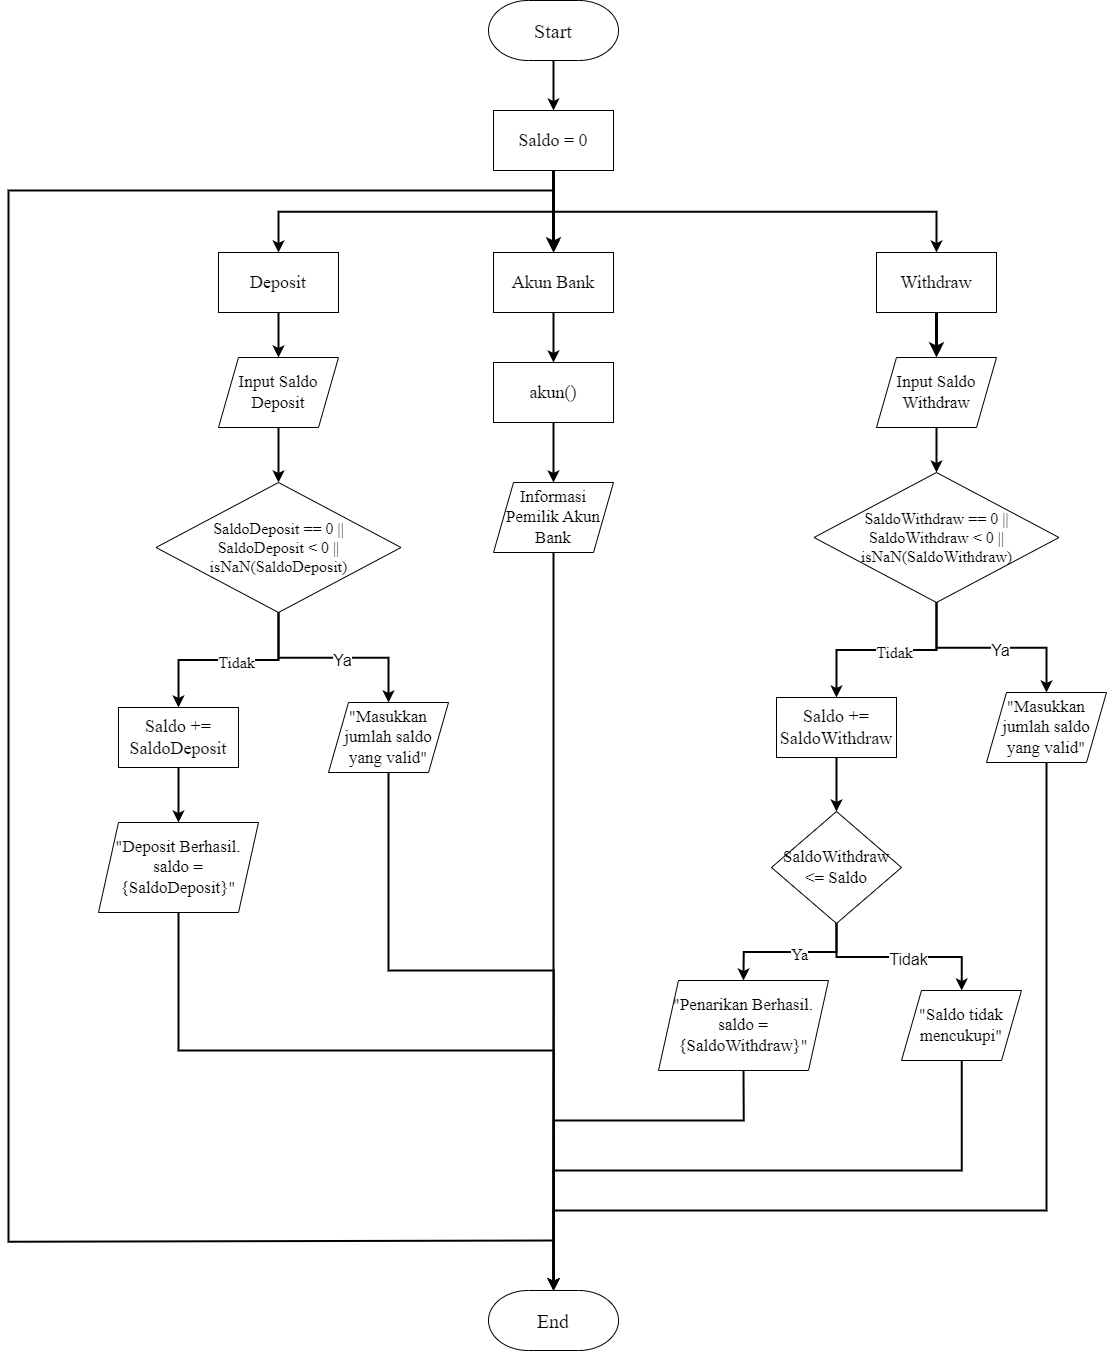

The diagram above was exported from draw.io. Its source (the exported page's mxGraphModel, read from the mxfile embedded in the PNG):
<mxGraphModel dx="3176" dy="1696" grid="1" gridSize="10" guides="1" tooltips="1" connect="1" arrows="1" fold="1" page="1" pageScale="1" pageWidth="1654" pageHeight="1169" math="0" shadow="0">
  <root>
    <mxCell id="0" />
    <mxCell id="1" parent="0" />
    <mxCell id="HUy1XmN0w6nsLcJScznV-31" value="" style="edgeStyle=orthogonalEdgeStyle;rounded=0;orthogonalLoop=1;jettySize=auto;html=1;strokeWidth=2;" edge="1" parent="1" source="HUy1XmN0w6nsLcJScznV-1" target="HUy1XmN0w6nsLcJScznV-14">
      <mxGeometry relative="1" as="geometry" />
    </mxCell>
    <mxCell id="HUy1XmN0w6nsLcJScznV-1" value="Deposit" style="rounded=0;whiteSpace=wrap;html=1;fontFamily=Times New Roman;fontSize=18;" vertex="1" parent="1">
      <mxGeometry x="360" y="272" width="120" height="60" as="geometry" />
    </mxCell>
    <mxCell id="HUy1XmN0w6nsLcJScznV-39" style="edgeStyle=orthogonalEdgeStyle;rounded=0;orthogonalLoop=1;jettySize=auto;html=1;strokeWidth=2;" edge="1" parent="1" source="HUy1XmN0w6nsLcJScznV-2" target="HUy1XmN0w6nsLcJScznV-18">
      <mxGeometry relative="1" as="geometry" />
    </mxCell>
    <mxCell id="HUy1XmN0w6nsLcJScznV-42" value="&lt;font style=&quot;font-size: 16px;&quot; face=&quot;Times New Roman&quot;&gt;Tidak&lt;/font&gt;" style="edgeLabel;html=1;align=center;verticalAlign=middle;resizable=0;points=[];" vertex="1" connectable="0" parent="HUy1XmN0w6nsLcJScznV-39">
      <mxGeometry x="-0.0703" relative="1" as="geometry">
        <mxPoint as="offset" />
      </mxGeometry>
    </mxCell>
    <mxCell id="HUy1XmN0w6nsLcJScznV-40" style="edgeStyle=orthogonalEdgeStyle;rounded=0;orthogonalLoop=1;jettySize=auto;html=1;entryX=0.5;entryY=0;entryDx=0;entryDy=0;strokeWidth=2;fontFamily=Times New Roman;fontSize=18;" edge="1" parent="1" source="HUy1XmN0w6nsLcJScznV-2" target="HUy1XmN0w6nsLcJScznV-17">
      <mxGeometry relative="1" as="geometry" />
    </mxCell>
    <mxCell id="HUy1XmN0w6nsLcJScznV-41" value="&lt;font style=&quot;font-size: 16px;&quot;&gt;Ya&lt;/font&gt;" style="edgeLabel;html=1;align=center;verticalAlign=middle;resizable=0;points=[];" vertex="1" connectable="0" parent="HUy1XmN0w6nsLcJScznV-40">
      <mxGeometry x="-0.1766" y="-1" relative="1" as="geometry">
        <mxPoint x="23" as="offset" />
      </mxGeometry>
    </mxCell>
    <mxCell id="HUy1XmN0w6nsLcJScznV-2" value="SaldoDeposit == 0 ||&lt;br style=&quot;font-size: 16px;&quot;&gt;SaldoDeposit &amp;lt; 0 ||&lt;br style=&quot;font-size: 16px;&quot;&gt;isNaN(SaldoDeposit)" style="rhombus;whiteSpace=wrap;html=1;fontFamily=Times New Roman;fontSize=16;" vertex="1" parent="1">
      <mxGeometry x="297.5" y="502" width="245" height="130" as="geometry" />
    </mxCell>
    <mxCell id="HUy1XmN0w6nsLcJScznV-38" style="edgeStyle=orthogonalEdgeStyle;rounded=0;orthogonalLoop=1;jettySize=auto;html=1;entryX=0.5;entryY=0;entryDx=0;entryDy=0;entryPerimeter=0;strokeWidth=2;" edge="1" parent="1" source="HUy1XmN0w6nsLcJScznV-3" target="HUy1XmN0w6nsLcJScznV-9">
      <mxGeometry relative="1" as="geometry" />
    </mxCell>
    <mxCell id="HUy1XmN0w6nsLcJScznV-3" value="Informasi Pemilik Akun Bank" style="shape=parallelogram;perimeter=parallelogramPerimeter;whiteSpace=wrap;html=1;fixedSize=1;fontFamily=Times New Roman;fontSize=17;" vertex="1" parent="1">
      <mxGeometry x="635" y="502" width="120" height="70" as="geometry" />
    </mxCell>
    <mxCell id="HUy1XmN0w6nsLcJScznV-27" value="" style="edgeStyle=orthogonalEdgeStyle;rounded=0;orthogonalLoop=1;jettySize=auto;html=1;strokeWidth=2;" edge="1" parent="1" source="HUy1XmN0w6nsLcJScznV-8" target="HUy1XmN0w6nsLcJScznV-16">
      <mxGeometry relative="1" as="geometry" />
    </mxCell>
    <mxCell id="HUy1XmN0w6nsLcJScznV-8" value="Start" style="strokeWidth=1;html=1;shape=mxgraph.flowchart.terminator;whiteSpace=wrap;fontFamily=Times New Roman;fontSize=20;" vertex="1" parent="1">
      <mxGeometry x="630" y="20" width="130" height="60" as="geometry" />
    </mxCell>
    <mxCell id="HUy1XmN0w6nsLcJScznV-60" style="edgeStyle=orthogonalEdgeStyle;rounded=0;orthogonalLoop=1;jettySize=auto;html=1;strokeWidth=2;" edge="1" parent="1" target="HUy1XmN0w6nsLcJScznV-11">
      <mxGeometry relative="1" as="geometry">
        <mxPoint x="690" y="210" as="targetPoint" />
        <mxPoint x="695" y="1260" as="sourcePoint" />
        <Array as="points">
          <mxPoint x="695" y="1261" />
          <mxPoint x="150" y="1261" />
          <mxPoint x="150" y="210" />
          <mxPoint x="695" y="210" />
        </Array>
      </mxGeometry>
    </mxCell>
    <mxCell id="HUy1XmN0w6nsLcJScznV-9" value="End" style="strokeWidth=1;html=1;shape=mxgraph.flowchart.terminator;whiteSpace=wrap;fontFamily=Times New Roman;fontSize=20;" vertex="1" parent="1">
      <mxGeometry x="630" y="1310" width="130" height="60" as="geometry" />
    </mxCell>
    <mxCell id="HUy1XmN0w6nsLcJScznV-34" value="" style="edgeStyle=orthogonalEdgeStyle;rounded=0;orthogonalLoop=1;jettySize=auto;html=1;strokeWidth=3;" edge="1" parent="1" source="HUy1XmN0w6nsLcJScznV-10" target="HUy1XmN0w6nsLcJScznV-15">
      <mxGeometry relative="1" as="geometry" />
    </mxCell>
    <mxCell id="HUy1XmN0w6nsLcJScznV-10" value="Withdraw" style="rounded=0;whiteSpace=wrap;html=1;fontFamily=Times New Roman;fontSize=18;" vertex="1" parent="1">
      <mxGeometry x="1018" y="272" width="120" height="60" as="geometry" />
    </mxCell>
    <mxCell id="HUy1XmN0w6nsLcJScznV-32" value="" style="edgeStyle=orthogonalEdgeStyle;rounded=0;orthogonalLoop=1;jettySize=auto;html=1;strokeWidth=2;" edge="1" parent="1" source="HUy1XmN0w6nsLcJScznV-11" target="HUy1XmN0w6nsLcJScznV-12">
      <mxGeometry relative="1" as="geometry" />
    </mxCell>
    <mxCell id="HUy1XmN0w6nsLcJScznV-11" value="Akun Bank" style="rounded=0;whiteSpace=wrap;html=1;fontFamily=Times New Roman;fontSize=18;" vertex="1" parent="1">
      <mxGeometry x="635" y="272" width="120" height="60" as="geometry" />
    </mxCell>
    <mxCell id="HUy1XmN0w6nsLcJScznV-36" value="" style="edgeStyle=orthogonalEdgeStyle;rounded=0;orthogonalLoop=1;jettySize=auto;html=1;strokeWidth=2;" edge="1" parent="1" source="HUy1XmN0w6nsLcJScznV-12" target="HUy1XmN0w6nsLcJScznV-3">
      <mxGeometry relative="1" as="geometry" />
    </mxCell>
    <mxCell id="HUy1XmN0w6nsLcJScznV-12" value="akun()" style="rounded=0;whiteSpace=wrap;html=1;fontFamily=Times New Roman;fontSize=18;" vertex="1" parent="1">
      <mxGeometry x="635" y="382" width="120" height="60" as="geometry" />
    </mxCell>
    <mxCell id="HUy1XmN0w6nsLcJScznV-37" value="" style="edgeStyle=orthogonalEdgeStyle;rounded=0;orthogonalLoop=1;jettySize=auto;html=1;strokeWidth=2;" edge="1" parent="1" source="HUy1XmN0w6nsLcJScznV-14" target="HUy1XmN0w6nsLcJScznV-2">
      <mxGeometry relative="1" as="geometry">
        <Array as="points">
          <mxPoint x="420" y="470" />
          <mxPoint x="420" y="470" />
        </Array>
      </mxGeometry>
    </mxCell>
    <mxCell id="HUy1XmN0w6nsLcJScznV-14" value="Input Saldo Deposit" style="shape=parallelogram;perimeter=parallelogramPerimeter;whiteSpace=wrap;html=1;fixedSize=1;fontFamily=Times New Roman;fontSize=17;" vertex="1" parent="1">
      <mxGeometry x="360" y="377" width="120" height="70" as="geometry" />
    </mxCell>
    <mxCell id="HUy1XmN0w6nsLcJScznV-35" value="" style="edgeStyle=orthogonalEdgeStyle;rounded=0;orthogonalLoop=1;jettySize=auto;html=1;strokeWidth=2;" edge="1" parent="1" source="HUy1XmN0w6nsLcJScznV-15" target="HUy1XmN0w6nsLcJScznV-20">
      <mxGeometry relative="1" as="geometry" />
    </mxCell>
    <mxCell id="HUy1XmN0w6nsLcJScznV-15" value="Input Saldo Withdraw" style="shape=parallelogram;perimeter=parallelogramPerimeter;whiteSpace=wrap;html=1;fixedSize=1;fontFamily=Times New Roman;fontSize=17;" vertex="1" parent="1">
      <mxGeometry x="1018" y="377" width="120" height="70" as="geometry" />
    </mxCell>
    <mxCell id="HUy1XmN0w6nsLcJScznV-28" value="" style="edgeStyle=orthogonalEdgeStyle;rounded=0;orthogonalLoop=1;jettySize=auto;html=1;strokeWidth=3;" edge="1" parent="1" source="HUy1XmN0w6nsLcJScznV-16" target="HUy1XmN0w6nsLcJScznV-11">
      <mxGeometry relative="1" as="geometry" />
    </mxCell>
    <mxCell id="HUy1XmN0w6nsLcJScznV-29" style="edgeStyle=orthogonalEdgeStyle;rounded=0;orthogonalLoop=1;jettySize=auto;html=1;exitX=0.5;exitY=1;exitDx=0;exitDy=0;strokeWidth=2;" edge="1" parent="1" source="HUy1XmN0w6nsLcJScznV-16" target="HUy1XmN0w6nsLcJScznV-10">
      <mxGeometry relative="1" as="geometry" />
    </mxCell>
    <mxCell id="HUy1XmN0w6nsLcJScznV-30" style="edgeStyle=orthogonalEdgeStyle;rounded=0;orthogonalLoop=1;jettySize=auto;html=1;exitX=0.5;exitY=1;exitDx=0;exitDy=0;strokeWidth=2;" edge="1" parent="1" source="HUy1XmN0w6nsLcJScznV-16" target="HUy1XmN0w6nsLcJScznV-1">
      <mxGeometry relative="1" as="geometry" />
    </mxCell>
    <mxCell id="HUy1XmN0w6nsLcJScznV-16" value="Saldo = 0" style="rounded=0;whiteSpace=wrap;html=1;fontFamily=Times New Roman;fontSize=18;" vertex="1" parent="1">
      <mxGeometry x="635" y="130" width="120" height="60" as="geometry" />
    </mxCell>
    <mxCell id="HUy1XmN0w6nsLcJScznV-54" style="edgeStyle=orthogonalEdgeStyle;rounded=0;orthogonalLoop=1;jettySize=auto;html=1;entryX=0.5;entryY=0;entryDx=0;entryDy=0;entryPerimeter=0;exitX=0.5;exitY=1;exitDx=0;exitDy=0;strokeWidth=2;" edge="1" parent="1" source="HUy1XmN0w6nsLcJScznV-17" target="HUy1XmN0w6nsLcJScznV-9">
      <mxGeometry relative="1" as="geometry">
        <Array as="points">
          <mxPoint x="530" y="990" />
          <mxPoint x="695" y="990" />
        </Array>
      </mxGeometry>
    </mxCell>
    <mxCell id="HUy1XmN0w6nsLcJScznV-17" value="&quot;Masukkan jumlah saldo yang valid&quot;" style="shape=parallelogram;perimeter=parallelogramPerimeter;whiteSpace=wrap;html=1;fixedSize=1;fontFamily=Times New Roman;fontSize=17;" vertex="1" parent="1">
      <mxGeometry x="470" y="722" width="120" height="70" as="geometry" />
    </mxCell>
    <mxCell id="HUy1XmN0w6nsLcJScznV-55" value="" style="edgeStyle=orthogonalEdgeStyle;rounded=0;orthogonalLoop=1;jettySize=auto;html=1;strokeWidth=2;" edge="1" parent="1" source="HUy1XmN0w6nsLcJScznV-18" target="HUy1XmN0w6nsLcJScznV-19">
      <mxGeometry relative="1" as="geometry" />
    </mxCell>
    <mxCell id="HUy1XmN0w6nsLcJScznV-18" value="Saldo += SaldoDeposit" style="rounded=0;whiteSpace=wrap;html=1;fontFamily=Times New Roman;fontSize=18;" vertex="1" parent="1">
      <mxGeometry x="260" y="727" width="120" height="60" as="geometry" />
    </mxCell>
    <mxCell id="HUy1XmN0w6nsLcJScznV-56" style="edgeStyle=orthogonalEdgeStyle;rounded=0;orthogonalLoop=1;jettySize=auto;html=1;entryX=0.5;entryY=0;entryDx=0;entryDy=0;entryPerimeter=0;exitX=0.5;exitY=1;exitDx=0;exitDy=0;strokeWidth=2;" edge="1" parent="1" source="HUy1XmN0w6nsLcJScznV-19" target="HUy1XmN0w6nsLcJScznV-9">
      <mxGeometry relative="1" as="geometry">
        <Array as="points">
          <mxPoint x="320" y="1070" />
          <mxPoint x="695" y="1070" />
        </Array>
      </mxGeometry>
    </mxCell>
    <mxCell id="HUy1XmN0w6nsLcJScznV-19" value="&quot;Deposit Berhasil. saldo = {SaldoDeposit}&quot;" style="shape=parallelogram;perimeter=parallelogramPerimeter;whiteSpace=wrap;html=1;fixedSize=1;fontFamily=Times New Roman;fontSize=17;" vertex="1" parent="1">
      <mxGeometry x="240" y="842" width="160" height="90" as="geometry" />
    </mxCell>
    <mxCell id="HUy1XmN0w6nsLcJScznV-20" value="SaldoWithdraw == 0 ||&lt;br style=&quot;font-size: 16px;&quot;&gt;SaldoWithdraw&amp;nbsp;&amp;lt; 0 ||&lt;br style=&quot;font-size: 16px;&quot;&gt;isNaN(SaldoWithdraw)" style="rhombus;whiteSpace=wrap;html=1;fontFamily=Times New Roman;fontSize=16;" vertex="1" parent="1">
      <mxGeometry x="955.5" y="492" width="245" height="130" as="geometry" />
    </mxCell>
    <mxCell id="HUy1XmN0w6nsLcJScznV-57" style="edgeStyle=orthogonalEdgeStyle;rounded=0;orthogonalLoop=1;jettySize=auto;html=1;entryX=0.5;entryY=0;entryDx=0;entryDy=0;entryPerimeter=0;strokeWidth=2;" edge="1" parent="1" source="HUy1XmN0w6nsLcJScznV-21" target="HUy1XmN0w6nsLcJScznV-9">
      <mxGeometry relative="1" as="geometry">
        <Array as="points">
          <mxPoint x="1188" y="1230" />
          <mxPoint x="695" y="1230" />
        </Array>
      </mxGeometry>
    </mxCell>
    <mxCell id="HUy1XmN0w6nsLcJScznV-21" value="&quot;Masukkan jumlah saldo yang valid&quot;" style="shape=parallelogram;perimeter=parallelogramPerimeter;whiteSpace=wrap;html=1;fixedSize=1;fontFamily=Times New Roman;fontSize=17;" vertex="1" parent="1">
      <mxGeometry x="1128" y="712" width="120" height="70" as="geometry" />
    </mxCell>
    <mxCell id="HUy1XmN0w6nsLcJScznV-48" value="" style="edgeStyle=orthogonalEdgeStyle;rounded=0;orthogonalLoop=1;jettySize=auto;html=1;strokeWidth=2;" edge="1" parent="1" source="HUy1XmN0w6nsLcJScznV-22" target="HUy1XmN0w6nsLcJScznV-24">
      <mxGeometry relative="1" as="geometry" />
    </mxCell>
    <mxCell id="HUy1XmN0w6nsLcJScznV-22" value="Saldo += SaldoWithdraw" style="rounded=0;whiteSpace=wrap;html=1;fontFamily=Times New Roman;fontSize=18;" vertex="1" parent="1">
      <mxGeometry x="918" y="717" width="120" height="60" as="geometry" />
    </mxCell>
    <mxCell id="HUy1XmN0w6nsLcJScznV-58" style="edgeStyle=orthogonalEdgeStyle;rounded=0;orthogonalLoop=1;jettySize=auto;html=1;exitX=0.5;exitY=1;exitDx=0;exitDy=0;strokeWidth=2;" edge="1" parent="1" source="HUy1XmN0w6nsLcJScznV-23" target="HUy1XmN0w6nsLcJScznV-9">
      <mxGeometry relative="1" as="geometry">
        <Array as="points">
          <mxPoint x="885" y="1140" />
          <mxPoint x="695" y="1140" />
        </Array>
      </mxGeometry>
    </mxCell>
    <mxCell id="HUy1XmN0w6nsLcJScznV-23" value="&quot;Penarikan Berhasil. saldo = {SaldoWithdraw}&quot;" style="shape=parallelogram;perimeter=parallelogramPerimeter;whiteSpace=wrap;html=1;fixedSize=1;fontFamily=Times New Roman;fontSize=17;" vertex="1" parent="1">
      <mxGeometry x="800" y="1000" width="170" height="90" as="geometry" />
    </mxCell>
    <mxCell id="HUy1XmN0w6nsLcJScznV-24" value="SaldoWithdraw &amp;lt;= Saldo" style="rhombus;whiteSpace=wrap;html=1;fontFamily=Times New Roman;fontSize=17;" vertex="1" parent="1">
      <mxGeometry x="913" y="831" width="130" height="112" as="geometry" />
    </mxCell>
    <mxCell id="HUy1XmN0w6nsLcJScznV-59" style="edgeStyle=orthogonalEdgeStyle;rounded=0;orthogonalLoop=1;jettySize=auto;html=1;strokeWidth=2;" edge="1" parent="1" source="HUy1XmN0w6nsLcJScznV-25" target="HUy1XmN0w6nsLcJScznV-9">
      <mxGeometry relative="1" as="geometry">
        <Array as="points">
          <mxPoint x="1103" y="1190" />
          <mxPoint x="695" y="1190" />
        </Array>
      </mxGeometry>
    </mxCell>
    <mxCell id="HUy1XmN0w6nsLcJScznV-25" value="&quot;Saldo tidak mencukupi&quot;" style="shape=parallelogram;perimeter=parallelogramPerimeter;whiteSpace=wrap;html=1;fixedSize=1;fontFamily=Times New Roman;fontSize=17;" vertex="1" parent="1">
      <mxGeometry x="1043" y="1010" width="120" height="70" as="geometry" />
    </mxCell>
    <mxCell id="HUy1XmN0w6nsLcJScznV-43" style="edgeStyle=orthogonalEdgeStyle;rounded=0;orthogonalLoop=1;jettySize=auto;html=1;strokeWidth=2;fontFamily=Times New Roman;fontSize=18;exitX=0.5;exitY=1;exitDx=0;exitDy=0;" edge="1" parent="1" source="HUy1XmN0w6nsLcJScznV-20" target="HUy1XmN0w6nsLcJScznV-21">
      <mxGeometry relative="1" as="geometry">
        <mxPoint x="1090.03" y="627" as="sourcePoint" />
        <mxPoint x="1260" y="640" as="targetPoint" />
      </mxGeometry>
    </mxCell>
    <mxCell id="HUy1XmN0w6nsLcJScznV-44" value="&lt;font style=&quot;font-size: 16px;&quot;&gt;Ya&lt;/font&gt;" style="edgeLabel;html=1;align=center;verticalAlign=middle;resizable=0;points=[];" vertex="1" connectable="0" parent="HUy1XmN0w6nsLcJScznV-43">
      <mxGeometry x="-0.1766" y="-1" relative="1" as="geometry">
        <mxPoint x="23" as="offset" />
      </mxGeometry>
    </mxCell>
    <mxCell id="HUy1XmN0w6nsLcJScznV-46" style="edgeStyle=orthogonalEdgeStyle;rounded=0;orthogonalLoop=1;jettySize=auto;html=1;strokeWidth=2;exitX=0.5;exitY=1;exitDx=0;exitDy=0;entryX=0.5;entryY=0;entryDx=0;entryDy=0;" edge="1" parent="1" source="HUy1XmN0w6nsLcJScznV-20" target="HUy1XmN0w6nsLcJScznV-22">
      <mxGeometry relative="1" as="geometry">
        <mxPoint x="980" y="622" as="sourcePoint" />
        <mxPoint x="880" y="717" as="targetPoint" />
      </mxGeometry>
    </mxCell>
    <mxCell id="HUy1XmN0w6nsLcJScznV-47" value="&lt;font style=&quot;font-size: 16px;&quot; face=&quot;Times New Roman&quot;&gt;Tidak&lt;/font&gt;" style="edgeLabel;html=1;align=center;verticalAlign=middle;resizable=0;points=[];" vertex="1" connectable="0" parent="HUy1XmN0w6nsLcJScznV-46">
      <mxGeometry x="-0.0703" relative="1" as="geometry">
        <mxPoint as="offset" />
      </mxGeometry>
    </mxCell>
    <mxCell id="HUy1XmN0w6nsLcJScznV-49" style="edgeStyle=orthogonalEdgeStyle;rounded=0;orthogonalLoop=1;jettySize=auto;html=1;strokeWidth=2;exitX=0.5;exitY=1;exitDx=0;exitDy=0;entryX=0.5;entryY=0;entryDx=0;entryDy=0;" edge="1" parent="1" source="HUy1XmN0w6nsLcJScznV-24" target="HUy1XmN0w6nsLcJScznV-23">
      <mxGeometry relative="1" as="geometry">
        <mxPoint x="880" y="880" as="sourcePoint" />
        <mxPoint x="780" y="975" as="targetPoint" />
      </mxGeometry>
    </mxCell>
    <mxCell id="HUy1XmN0w6nsLcJScznV-50" value="&lt;font style=&quot;font-size: 16px;&quot; face=&quot;Times New Roman&quot;&gt;Ya&lt;/font&gt;" style="edgeLabel;html=1;align=center;verticalAlign=middle;resizable=0;points=[];" vertex="1" connectable="0" parent="HUy1XmN0w6nsLcJScznV-49">
      <mxGeometry x="-0.0703" relative="1" as="geometry">
        <mxPoint as="offset" />
      </mxGeometry>
    </mxCell>
    <mxCell id="HUy1XmN0w6nsLcJScznV-51" style="edgeStyle=orthogonalEdgeStyle;rounded=0;orthogonalLoop=1;jettySize=auto;html=1;strokeWidth=2;fontFamily=Times New Roman;fontSize=18;exitX=0.5;exitY=1;exitDx=0;exitDy=0;" edge="1" parent="1" source="HUy1XmN0w6nsLcJScznV-24" target="HUy1XmN0w6nsLcJScznV-25">
      <mxGeometry relative="1" as="geometry">
        <mxPoint x="1052.53" y="900" as="sourcePoint" />
        <mxPoint x="1162.53" y="990" as="targetPoint" />
      </mxGeometry>
    </mxCell>
    <mxCell id="HUy1XmN0w6nsLcJScznV-52" value="&lt;font style=&quot;font-size: 16px;&quot;&gt;Tidak&lt;/font&gt;" style="edgeLabel;html=1;align=center;verticalAlign=middle;resizable=0;points=[];" vertex="1" connectable="0" parent="HUy1XmN0w6nsLcJScznV-51">
      <mxGeometry x="-0.1766" y="-1" relative="1" as="geometry">
        <mxPoint x="23" as="offset" />
      </mxGeometry>
    </mxCell>
  </root>
</mxGraphModel>